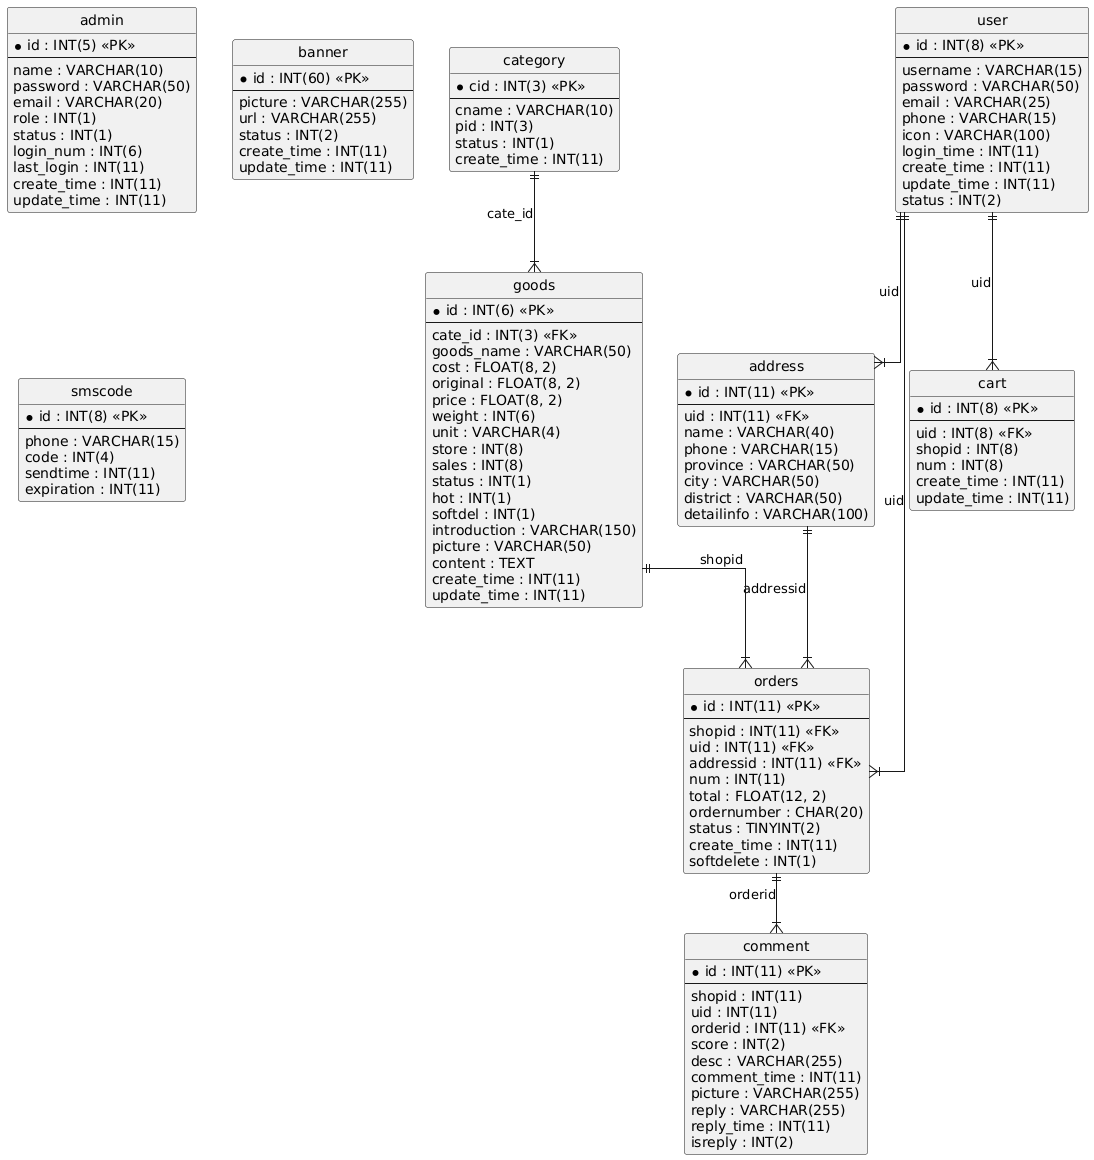

The diagram above was rendered by PlantUML. Its source (embedded in the PNG):
@startuml
hide circle
skinparam linetype ortho

entity "address" as address {
  * id : INT(11) <<PK>>
  --
  uid : INT(11) <<FK>>
  name : VARCHAR(40)
  phone : VARCHAR(15)
  province : VARCHAR(50)
  city : VARCHAR(50)
  district : VARCHAR(50)
  detailinfo : VARCHAR(100)
}

entity "admin" as admin {
  * id : INT(5) <<PK>>
  --
  name : VARCHAR(10)
  password : VARCHAR(50)
  email : VARCHAR(20)
  role : INT(1)
  status : INT(1)
  login_num : INT(6)
  last_login : INT(11)
  create_time : INT(11)
  update_time : INT(11)
}

entity "banner" as banner {
  * id : INT(60) <<PK>>
  --
  picture : VARCHAR(255)
  url : VARCHAR(255)
  status : INT(2)
  create_time : INT(11)
  update_time : INT(11)
}

entity "cart" as cart {
  * id : INT(8) <<PK>>
  --
  uid : INT(8) <<FK>>
  shopid : INT(8)
  num : INT(8)
  create_time : INT(11)
  update_time : INT(11)
}

entity "category" as category {
  * cid : INT(3) <<PK>>
  --
  cname : VARCHAR(10)
  pid : INT(3)
  status : INT(1)
  create_time : INT(11)
}

entity "comment" as comment {
  * id : INT(11) <<PK>>
  --
  shopid : INT(11)
  uid : INT(11)
  orderid : INT(11) <<FK>>
  score : INT(2)
  desc : VARCHAR(255)
  comment_time : INT(11)
  picture : VARCHAR(255)
  reply : VARCHAR(255)
  reply_time : INT(11)
  isreply : INT(2)
}

entity "goods" as goods {
  * id : INT(6) <<PK>>
  --
  cate_id : INT(3) <<FK>>
  goods_name : VARCHAR(50)
  cost : FLOAT(8, 2)
  original : FLOAT(8, 2)
  price : FLOAT(8, 2)
  weight : INT(6)
  unit : VARCHAR(4)
  store : INT(8)
  sales : INT(8)
  status : INT(1)
  hot : INT(1)
  softdel : INT(1)
  introduction : VARCHAR(150)
  picture : VARCHAR(50)
  content : TEXT
  create_time : INT(11)
  update_time : INT(11)
}

entity "orders" as orders {
  * id : INT(11) <<PK>>
  --
  shopid : INT(11) <<FK>>
  uid : INT(11) <<FK>>
  addressid : INT(11) <<FK>>
  num : INT(11)
  total : FLOAT(12, 2)
  ordernumber : CHAR(20)
  status : TINYINT(2)
  create_time : INT(11)
  softdelete : INT(1)
}

entity "smscode" as smscode {
  * id : INT(8) <<PK>>
  --
  phone : VARCHAR(15)
  code : INT(4)
  sendtime : INT(11)
  expiration : INT(11)
}

entity "user" as user {
  * id : INT(8) <<PK>>
  --
  username : VARCHAR(15)
  password : VARCHAR(50)
  email : VARCHAR(25)
  phone : VARCHAR(15)
  icon : VARCHAR(100)
  login_time : INT(11)
  create_time : INT(11)
  update_time : INT(11)
  status : INT(2)
}

user ||--|{ address : "uid"
user ||--|{ cart : "uid"
orders ||--|{ comment : "orderid"
category ||--|{ goods : "cate_id"
address ||--|{ orders : "addressid"
goods ||--|{ orders : "shopid"
user ||--|{ orders : "uid"
@enduml